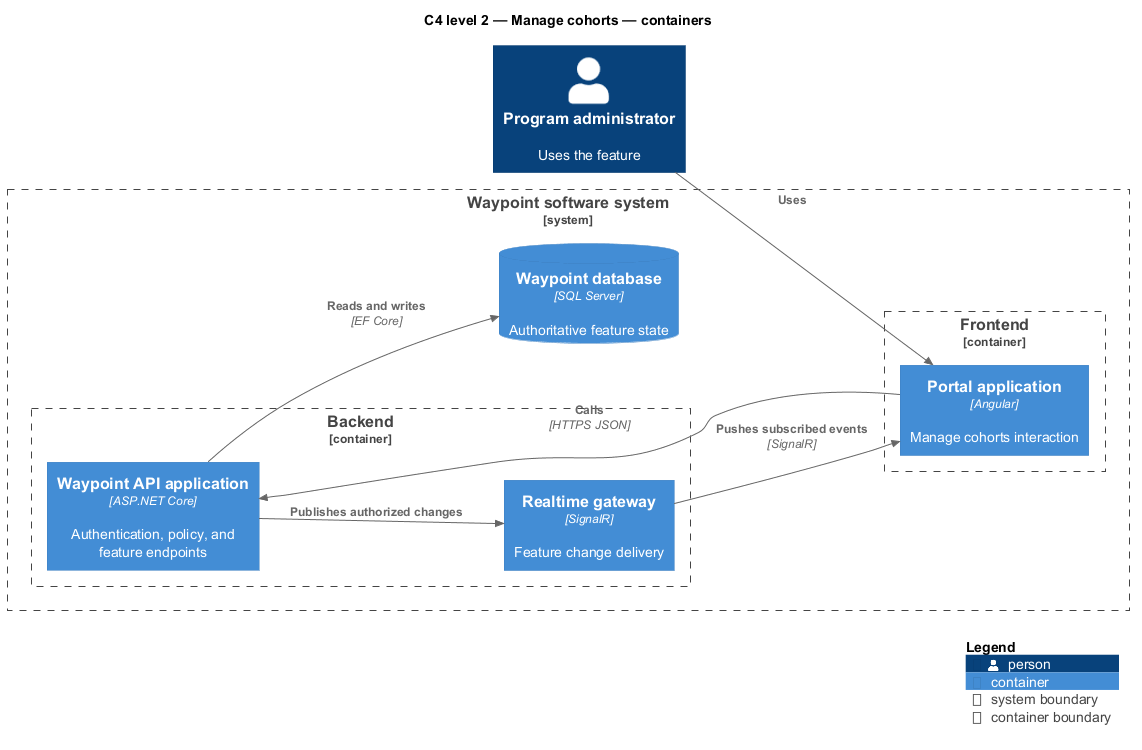

The diagram above was rendered by PlantUML. Its source (embedded in the PNG):
@startuml
!include <C4/C4_Component>
LAYOUT_LEFT_RIGHT()
title C4 level 2 — Manage cohorts — containers
Person(primary, "Program administrator", "Uses the feature")
System_Boundary(waypoint, "Waypoint software system") {
  Container_Boundary(frontend, "Frontend") {
    Container(app1, "Portal application", "Angular", "Manage cohorts interaction")
  }
  Container_Boundary(backend, "Backend") {
    Container(api, "Waypoint API application", "ASP.NET Core", "Authentication, policy, and feature endpoints")
    Container(realtime, "Realtime gateway", "SignalR", "Feature change delivery")
  }
  ContainerDb(db, "Waypoint database", "SQL Server", "Authoritative feature state")
}
Rel(primary, app1, "Uses")
Rel(app1, api, "Calls", "HTTPS JSON")
Rel(api, db, "Reads and writes", "EF Core")
Rel(api, realtime, "Publishes authorized changes")
Rel(realtime, app1, "Pushes subscribed events", "SignalR")
SHOW_LEGEND()
@enduml